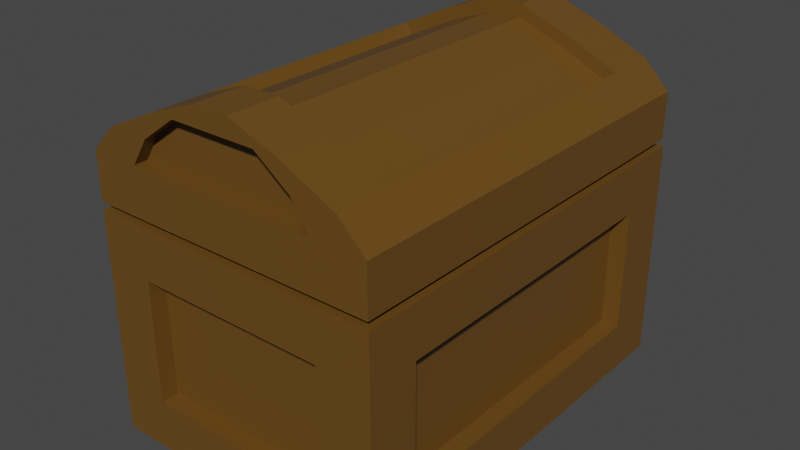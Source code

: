 # Source: chest.blend  (saved by Blender 3.1.7; exported with 4.5.12 LTS)
import bpy
from mathutils import Matrix  # noqa: F401  (used for matrix-valued properties, if any)

bpy.ops.wm.read_factory_settings(use_empty=True)
scene = bpy.context.scene
scene.name = 'Scene'

# ---- collections
col_collection = bpy.data.collections.new('Collection'); scene.collection.children.link(col_collection)

# ---- materials (node trees are filled in below, after node groups)
mat_material = bpy.data.materials.new('Material')
mat_material.alpha_threshold = 0.0
mat_material.use_transparent_shadow = False
mat_material.diffuse_color = (0.08593, 0.0344, 0.005092, 1.0)
mat_material.roughness = 1.0
mat_material.line_color = (0.0, 0.0, 0.0, 1.0)

# ---- material node trees
mat_material.use_nodes = True; mat_material.node_tree.nodes.clear()
_N = mat_material.node_tree.nodes; _L = mat_material.node_tree.links
n0 = _N.new('ShaderNodeOutputMaterial'); n0.name = 'Material Output'; n0.location = (300, 300)
n1 = _N.new('ShaderNodeBsdfPrincipled'); n1.name = 'Principled BSDF'; n1.location = (10, 300)
n1.distribution = 'GGX'
n1.subsurface_method = 'RANDOM_WALK_SKIN'
n1.inputs[0].default_value = (0.1392, 0.06674, 0.01111, 1.0)
n1.inputs[2].default_value = 0.4
n1.inputs[3].default_value = 1.45
n1.inputs[27].default_value = (0.0, 0.0, 0.0, 1.0)
n1.inputs[28].default_value = 1.0
_L.new(n1.outputs[0], n0.inputs[0])
n0.is_active_output = True

# ---- world
world_world = bpy.data.worlds.new('World'); scene.world = world_world
world_world.use_nodes = True; world_world.node_tree.nodes.clear()
_N = world_world.node_tree.nodes; _L = world_world.node_tree.links
n0 = _N.new('ShaderNodeOutputWorld'); n0.name = 'World Output'; n0.location = (300, 300)
n1 = _N.new('ShaderNodeBackground'); n1.name = 'Background'; n1.location = (10, 300)
n1.inputs[0].default_value = (0.05088, 0.05088, 0.05088, 1.0)
_L.new(n1.outputs[0], n0.inputs[0])
n0.is_active_output = True
world_world.color = (0.05088, 0.05088, 0.05088)
world_world.use_sun_shadow = False
world_world.sun_shadow_jitter_overblur = 0.0

# ---- meshes
me_cube_001 = bpy.data.meshes.new('Cube.001')
me_cube_001.from_pydata([(0.7, 1.0, 1.0), (0.7, 1.0, -0.06389), (0.7, -1.0, 1.0), (0.7, -1.0, -0.06389), (-0.7, 1.0, 1.0), (-0.7, 1.0, -0.06389), (-0.7, -1.0, 1.0), (-0.7, -1.0, -0.06389), (-0.7, -0.7542, -0.06389), (0.7, -0.7542, 1.0), (-0.7, -0.7542, 1.0), (0.7, -0.7542, -0.06389), (-0.7, 0.7413, 1.0), (0.7, 0.7413, -0.06389), (-0.7, 0.7413, -0.06389), (0.7, 0.7413, 1.0), (0.4456, 1.0, -0.06389), (0.4456, -1.0, 1.0), (0.4456, -1.0, -0.06389), (0.4456, 1.0, 1.0), (0.4456, -0.7542, -0.06389), (0.4456, -0.7542, 1.0), (0.4456, 0.7413, 1.0), (0.4456, 0.7413, -0.06389), (-0.462, 1.0, -0.06389), (-0.462, -1.0, 1.0), (-0.462, -0.7542, -0.06389), (-0.462, 0.7413, -0.06389), (-0.462, -1.0, -0.06389), (-0.462, 1.0, 1.0), (-0.462, -0.7542, 1.0), (-0.462, 0.7413, 1.0), (0.6875, 1.009, 1.026), (0.6875, -0.9906, 1.026), (-0.7125, 1.009, 1.026), (-0.7125, -0.9906, 1.026), (0.6875, -0.7448, 1.026), (-0.7125, -0.7448, 1.026), (-0.7125, 0.7507, 1.026), (0.6875, 0.7507, 1.026), (0.4331, -0.9906, 1.026), (0.4331, 1.009, 1.026), (0.4331, -0.7448, 1.026), (0.4331, 0.7507, 1.026), (-0.4745, -0.9906, 1.026), (-0.4745, 1.009, 1.026), (-0.4745, -0.7448, 1.026), (-0.4745, 0.7507, 1.026), (0.6875, 1.009, 1.253), (0.6875, -0.9906, 1.253), (-0.7125, 1.009, 1.253), (-0.7125, -0.9906, 1.253), (0.6875, -0.7448, 1.253), (-0.7125, -0.7448, 1.253), (-0.7125, 0.7507, 1.253), (0.6875, 0.7507, 1.253), (0.4331, -0.9906, 1.253), (0.4331, 1.009, 1.253), (-0.4745, -0.9906, 1.253), (-0.4745, 1.009, 1.253), (0.5613, 1.009, 1.379), (0.5613, -0.9906, 1.379), (-0.5878, 1.009, 1.379), (-0.5878, -0.9906, 1.379), (0.5613, -0.7448, 1.379), (-0.5878, -0.7448, 1.379), (-0.5878, 0.7507, 1.379), (0.5613, 0.7507, 1.379), (0.3526, -0.9906, 1.379), (0.3526, 1.009, 1.379), (-0.1018, -0.9906, 1.588), (-0.1018, 1.009, 1.588), (-0.3925, -0.9906, 1.379), (-0.3925, 1.009, 1.379), (0.06959, -0.9906, 1.588), (0.06959, 1.009, 1.588), (0.304, 1.009, 1.5), (0.304, -0.9906, 1.5), (-0.3334, 1.009, 1.5), (-0.3334, -0.9906, 1.5), (0.304, -0.7448, 1.5), (-0.3334, -0.7448, 1.5), (-0.3334, 0.7507, 1.5), (0.304, 0.7507, 1.5), (0.1882, -0.9906, 1.5), (0.1882, 1.009, 1.5), (-0.7, 1.0, 0.7576), (0.7, -1.0, 0.7576), (-0.2251, -0.9906, 1.5), (-0.2251, 1.009, 1.5), (-0.7, -1.0, 0.7576), (0.7, 1.0, 0.7576), (0.06959, -0.7448, 1.588), (-0.1018, -0.7448, 1.588), (-0.1018, 0.7507, 1.588), (0.06959, 0.7507, 1.588), (0.03845, -0.9906, 1.588), (0.03845, 1.009, 1.588), (0.03845, -0.7448, 1.588), (0.03845, 0.7507, 1.588), (-0.07264, -0.9906, 1.588), (-0.07264, 1.009, 1.588), (-0.07264, -0.7448, 1.588), (-0.07264, 0.7507, 1.588), (0.7, -0.7542, 0.7576), (-0.7, -0.7542, 0.7576), (0.7, 0.7413, 0.7576), (-0.7, 0.7413, 0.7576), (0.4456, 1.0, 0.7576), (0.4456, -1.0, 0.7576), (-0.462, 1.0, 0.7576), (-0.462, -1.0, 0.7576), (0.7, 1.0, 0.1743), (0.7, -1.0, 0.1743), (-0.7, 1.0, 0.1743), (0.7, -0.7542, 0.1743), (-0.7, -0.7542, 0.1743), (0.7, 0.7413, 0.1743), (-0.7, 0.7413, 0.1743), (0.4456, 1.0, 0.1743), (0.4456, -1.0, 0.1743), (-0.462, 1.0, 0.1743), (-0.462, -1.0, 0.1743), (-0.7, -1.0, 0.1743), (0.6157, -0.7542, 0.7576), (-0.6157, -0.7542, 0.7576), (0.6157, 0.7413, 0.7576), (-0.6157, 0.7413, 0.7576), (0.4456, 0.9157, 0.7576), (0.4456, -0.9157, 0.7576), (-0.462, 0.9157, 0.7576), (-0.462, -0.9157, 0.7576), (0.6157, -0.7542, 0.1743), (-0.6157, -0.7542, 0.1743), (0.6157, 0.7413, 0.1743), (-0.6157, 0.7413, 0.1743), (0.4456, 0.9157, 0.1743), (0.4456, -0.9157, 0.1743), (-0.462, 0.9157, 0.1743), (-0.462, -0.9157, 0.1743), (0.4331, -0.9283, 1.253), (0.4331, 0.9471, 1.253), (-0.4745, -0.9283, 1.253), (-0.4745, 0.9471, 1.253), (0.5346, -0.7448, 1.322), (-0.5608, -0.7448, 1.322), (-0.5608, 0.7507, 1.322), (0.5346, 0.7507, 1.322), (0.3526, -0.9283, 1.379), (0.3526, 0.9471, 1.379), (-0.3925, -0.9283, 1.379), (-0.3925, 0.9471, 1.379), (0.2797, -0.7448, 1.443), (-0.3089, -0.7448, 1.443), (-0.3089, 0.7507, 1.443), (0.2797, 0.7507, 1.443), (0.1882, -0.9283, 1.5), (0.1882, 0.9471, 1.5), (-0.2251, -0.9283, 1.5), (-0.2251, 0.9471, 1.5), (0.05847, -0.7448, 1.527), (-0.09054, -0.7448, 1.527), (-0.09054, 0.7507, 1.527), (0.05847, 0.7507, 1.527), (0.03845, -0.7448, 1.526), (0.03845, 0.7507, 1.526), (-0.07264, -0.7448, 1.526), (-0.07264, 0.7507, 1.526)], [], [(30, 10, 6, 25), (111, 25, 6, 90), (107, 12, 4, 86), (20, 11, 3, 18), (104, 9, 2, 87), (108, 19, 0, 91), (106, 15, 9, 104), (23, 13, 11, 20), (90, 6, 10, 105), (31, 12, 10, 30), (29, 4, 12, 31), (16, 1, 13, 23), (91, 0, 15, 106), (105, 10, 12, 107), (24, 16, 23, 27), (0, 19, 22, 15), (15, 22, 21, 9), (27, 23, 20, 26), (110, 29, 19, 108), (26, 20, 18, 28), (87, 2, 17, 109), (9, 21, 17, 2), (8, 26, 28, 7), (86, 4, 29, 110), (14, 27, 26, 8), (5, 24, 27, 14), (19, 29, 31, 22), (22, 31, 30, 21), (109, 17, 25, 111), (21, 30, 25, 17), (46, 44, 35, 37), (47, 46, 37, 38), (45, 47, 38, 34), (32, 39, 43, 41), (39, 36, 42, 43), (36, 33, 40, 42), (41, 43, 47, 45), (43, 42, 46, 47), (42, 40, 44, 46), (49, 52, 64, 61), (59, 50, 62, 73), (95, 99, 165, 163), (52, 55, 67, 64), (54, 53, 65, 66), (51, 58, 72, 63), (57, 59, 143, 141), (56, 49, 61, 68), (48, 57, 69, 60), (32, 41, 57, 48), (40, 33, 49, 56), (44, 40, 56, 58), (35, 44, 58, 51), (38, 37, 53, 54), (36, 39, 55, 52), (41, 45, 59, 57), (45, 34, 50, 59), (33, 36, 52, 49), (39, 32, 48, 55), (37, 35, 51, 53), (34, 38, 54, 50), (61, 64, 80, 77), (73, 62, 78, 89), (65, 81, 153, 145), (103, 94, 162, 167), (84, 88, 158, 156), (63, 72, 88, 79), (82, 66, 146, 154), (68, 61, 77, 84), (60, 69, 85, 76), (55, 48, 60, 67), (53, 51, 63, 65), (50, 54, 66, 62), (77, 80, 92, 74), (89, 78, 71, 101), (85, 89, 101, 97), (69, 57, 141, 149), (98, 92, 160, 164), (79, 88, 100, 70), (88, 84, 96, 100), (84, 77, 74, 96), (76, 85, 97, 75), (67, 60, 76, 83), (65, 63, 79, 81), (62, 66, 82, 78), (102, 93, 70, 100), (93, 102, 166, 161), (101, 71, 94, 103), (75, 97, 99, 95), (59, 73, 151, 143), (92, 98, 96, 74), (97, 101, 103, 99), (67, 83, 155, 147), (98, 102, 100, 96), (83, 76, 75, 95), (81, 79, 70, 93), (78, 82, 94, 71), (111, 122, 139, 131), (114, 86, 110, 121), (113, 87, 109, 120), (106, 104, 124, 126), (121, 110, 130, 138), (112, 91, 106, 117), (123, 90, 105, 116), (115, 117, 134, 132), (119, 108, 91, 112), (115, 104, 87, 113), (118, 107, 86, 114), (122, 111, 90, 123), (28, 122, 123, 7), (14, 118, 114, 5), (11, 115, 113, 3), (16, 119, 112, 1), (13, 117, 115, 11), (7, 123, 116, 8), (1, 112, 117, 13), (8, 116, 118, 14), (24, 121, 119, 16), (3, 113, 120, 18), (5, 114, 121, 24), (18, 120, 122, 28), (137, 129, 131, 139), (138, 130, 128, 136), (133, 125, 127, 135), (134, 126, 124, 132), (109, 111, 131, 129), (104, 115, 132, 124), (116, 105, 125, 133), (118, 116, 133, 135), (117, 106, 126, 134), (119, 121, 138, 136), (110, 108, 128, 130), (107, 118, 135, 127), (105, 107, 127, 125), (108, 119, 136, 128), (120, 109, 129, 137), (122, 120, 137, 139), (141, 143, 151, 149), (142, 140, 148, 150), (149, 151, 159, 157), (144, 147, 155, 152), (146, 145, 153, 154), (150, 148, 156, 158), (152, 155, 163, 160), (154, 153, 161, 162), (167, 162, 161, 166), (163, 165, 164, 160), (165, 167, 166, 164), (64, 67, 147, 144), (88, 72, 150, 158), (102, 98, 164, 166), (68, 84, 156, 148), (66, 65, 145, 146), (99, 103, 167, 165), (58, 56, 140, 142), (89, 85, 157, 159), (73, 89, 159, 151), (92, 80, 152, 160), (85, 69, 149, 157), (72, 58, 142, 150), (83, 95, 163, 155), (56, 68, 148, 140), (94, 82, 154, 162), (80, 64, 144, 152), (81, 93, 161, 153)])
_uv = me_cube_001.uv_layers.new(name='UVMap')
_uv.uv.foreach_set('vector', [0.8325, 0.7193, 0.875, 0.7193, 0.875, 0.75, 0.8325, 0.75, 0.568, 0.9575, 0.625, 0.9575, 0.625, 1.0, 0.568, 1.0, 0.568, 0.2177, 0.625, 0.2177, 0.625, 0.25, 0.568, 0.25, 0.3296, 0.7193, 0.375, 0.7193, 0.375, 0.75, 0.3296, 0.75, 0.4782, 0.813, 0.5352, 0.813, 0.5352, 0.8438, 0.4782, 0.8438, 0.568, 0.4546, 0.625, 0.4546, 0.625, 0.5, 0.568, 0.5, 0.4782, 0.6261, 0.5352, 0.6261, 0.5352, 0.813, 0.4782, 0.813, 0.3296, 0.5323, 0.375, 0.5323, 0.375, 0.7193, 0.3296, 0.7193, 0.568, 0.0, 0.625, 0.0, 0.625, 0.03072, 0.568, 0.03072, 0.8325, 0.5323, 0.875, 0.5323, 0.875, 0.7193, 0.8325, 0.7193, 0.8325, 0.5, 0.875, 0.5, 0.875, 0.5323, 0.8325, 0.5323, 0.3296, 0.5, 0.375, 0.5, 0.375, 0.5323, 0.3296, 0.5323, 0.4782, 0.5938, 0.5352, 0.5938, 0.5352, 0.6261, 0.4782, 0.6261, 0.568, 0.03072, 0.625, 0.03072, 0.625, 0.2177, 0.568, 0.2177, 0.1675, 0.5, 0.3296, 0.5, 0.3296, 0.5323, 0.1675, 0.5323, 0.625, 0.5, 0.6704, 0.5, 0.6704, 0.5323, 0.625, 0.5323, 0.625, 0.5323, 0.6704, 0.5323, 0.6704, 0.7193, 0.625, 0.7193, 0.1675, 0.5323, 0.3296, 0.5323, 0.3296, 0.7193, 0.1675, 0.7193, 0.568, 0.2925, 0.625, 0.2925, 0.625, 0.4546, 0.568, 0.4546, 0.1675, 0.7193, 0.3296, 0.7193, 0.3296, 0.75, 0.1675, 0.75, 0.568, 0.75, 0.625, 0.75, 0.625, 0.7954, 0.568, 0.7954, 0.625, 0.7193, 0.6704, 0.7193, 0.6704, 0.75, 0.625, 0.75, 0.125, 0.7193, 0.1675, 0.7193, 0.1675, 0.75, 0.125, 0.75, 0.568, 0.25, 0.625, 0.25, 0.625, 0.2925, 0.568, 0.2925, 0.125, 0.5323, 0.1675, 0.5323, 0.1675, 0.7193, 0.125, 0.7193, 0.125, 0.5, 0.1675, 0.5, 0.1675, 0.5323, 0.125, 0.5323, 0.6704, 0.5, 0.8325, 0.5, 0.8325, 0.5323, 0.6704, 0.5323, 0.6704, 0.5323, 0.8325, 0.5323, 0.8325, 0.7193, 0.6704, 0.7193, 0.568, 0.7954, 0.625, 0.7954, 0.625, 0.9575, 0.568, 0.9575, 0.6704, 0.7193, 0.8325, 0.7193, 0.8325, 0.75, 0.6704, 0.75, 0.8325, 0.7193, 0.8325, 0.75, 0.875, 0.75, 0.875, 0.7193, 0.8325, 0.5323, 0.8325, 0.7193, 0.875, 0.7193, 0.875, 0.5323, 0.8325, 0.5, 0.8325, 0.5323, 0.875, 0.5323, 0.875, 0.5, 0.625, 0.5, 0.625, 0.5323, 0.6704, 0.5323, 0.6704, 0.5, 0.625, 0.5323, 0.625, 0.7193, 0.6704, 0.7193, 0.6704, 0.5323, 0.625, 0.7193, 0.625, 0.75, 0.6704, 0.75, 0.6704, 0.7193, 0.6704, 0.5, 0.6704, 0.5323, 0.8325, 0.5323, 0.8325, 0.5, 0.6704, 0.5323, 0.6704, 0.7193, 0.8325, 0.7193, 0.8325, 0.5323, 0.6704, 0.7193, 0.6704, 0.75, 0.8325, 0.75, 0.8325, 0.7193, 0.5352, 0.8438, 0.5352, 0.813, 0.5352, 0.813, 0.5352, 0.8438, 0.7427, 0.5938, 0.7852, 0.5938, 0.7852, 0.5938, 0.7427, 0.5938, 0.625, 0.5323, 0.6704, 0.5323, 0.6704, 0.5323, 0.625, 0.5323, 0.5352, 0.813, 0.5352, 0.6261, 0.5352, 0.6261, 0.5352, 0.813, 0.875, 0.5323, 0.875, 0.7193, 0.875, 0.7193, 0.875, 0.5323, 0.875, 0.75, 0.8325, 0.75, 0.8325, 0.75, 0.875, 0.75, 0.6704, 0.5, 0.8325, 0.5, 0.8325, 0.5, 0.6704, 0.5, 0.6704, 0.75, 0.625, 0.75, 0.625, 0.75, 0.6704, 0.75, 0.5352, 0.5938, 0.5806, 0.5938, 0.5806, 0.5938, 0.5352, 0.5938, 0.5352, 0.5938, 0.5806, 0.5938, 0.5806, 0.5938, 0.5352, 0.5938, 0.6704, 0.75, 0.625, 0.75, 0.625, 0.75, 0.6704, 0.75, 0.8325, 0.75, 0.6704, 0.75, 0.6704, 0.75, 0.8325, 0.75, 0.875, 0.75, 0.8325, 0.75, 0.8325, 0.75, 0.875, 0.75, 0.875, 0.5323, 0.875, 0.7193, 0.875, 0.7193, 0.875, 0.5323, 0.5352, 0.813, 0.5352, 0.6261, 0.5352, 0.6261, 0.5352, 0.813, 0.5806, 0.5938, 0.7427, 0.5938, 0.7427, 0.5938, 0.5806, 0.5938, 0.7427, 0.5938, 0.7852, 0.5938, 0.7852, 0.5938, 0.7427, 0.5938, 0.5352, 0.8438, 0.5352, 0.813, 0.5352, 0.813, 0.5352, 0.8438, 0.5352, 0.6261, 0.5352, 0.5938, 0.5352, 0.5938, 0.5352, 0.6261, 0.875, 0.7193, 0.875, 0.75, 0.875, 0.75, 0.875, 0.7193, 0.875, 0.5, 0.875, 0.5323, 0.875, 0.5323, 0.875, 0.5, 0.5352, 0.8438, 0.5352, 0.813, 0.5352, 0.813, 0.5352, 0.8438, 0.7427, 0.5938, 0.7852, 0.5938, 0.7852, 0.5938, 0.7427, 0.5938, 0.875, 0.7193, 0.875, 0.7193, 0.875, 0.7193, 0.875, 0.7193, 0.8325, 0.5323, 0.875, 0.5323, 0.875, 0.5323, 0.8325, 0.5323, 0.6704, 0.75, 0.8325, 0.75, 0.8325, 0.75, 0.6704, 0.75, 0.875, 0.75, 0.8325, 0.75, 0.8325, 0.75, 0.875, 0.75, 0.875, 0.5323, 0.875, 0.5323, 0.875, 0.5323, 0.875, 0.5323, 0.6704, 0.75, 0.625, 0.75, 0.625, 0.75, 0.6704, 0.75, 0.5352, 0.5938, 0.5806, 0.5938, 0.5806, 0.5938, 0.5352, 0.5938, 0.5352, 0.6261, 0.5352, 0.5938, 0.5352, 0.5938, 0.5352, 0.6261, 0.875, 0.7193, 0.875, 0.75, 0.875, 0.75, 0.875, 0.7193, 0.875, 0.5, 0.875, 0.5323, 0.875, 0.5323, 0.875, 0.5, 0.5352, 0.8438, 0.5352, 0.813, 0.5352, 0.813, 0.5352, 0.8438, 0.7427, 0.5938, 0.7852, 0.5938, 0.7852, 0.5938, 0.7427, 0.5938, 0.5806, 0.5938, 0.7427, 0.5938, 0.7427, 0.5938, 0.5806, 0.5938, 0.6704, 0.5, 0.6704, 0.5, 0.6704, 0.5, 0.6704, 0.5, 0.5806, 0.813, 0.5352, 0.813, 0.5352, 0.813, 0.5806, 0.813, 0.875, 0.75, 0.8325, 0.75, 0.8325, 0.75, 0.875, 0.75, 0.8325, 0.75, 0.6704, 0.75, 0.6704, 0.75, 0.8325, 0.75, 0.6704, 0.75, 0.625, 0.75, 0.625, 0.75, 0.6704, 0.75, 0.5352, 0.5938, 0.5806, 0.5938, 0.5806, 0.5938, 0.5352, 0.5938, 0.5352, 0.6261, 0.5352, 0.5938, 0.5352, 0.5938, 0.5352, 0.6261, 0.875, 0.7193, 0.875, 0.75, 0.875, 0.75, 0.875, 0.7193, 0.875, 0.5, 0.875, 0.5323, 0.875, 0.5323, 0.875, 0.5, 0.7427, 0.813, 0.7852, 0.813, 0.7852, 0.8438, 0.7427, 0.8438, 0.7852, 0.813, 0.7427, 0.813, 0.7427, 0.813, 0.7852, 0.813, 0.7427, 0.5938, 0.7852, 0.5938, 0.7852, 0.6261, 0.7427, 0.6261, 0.5352, 0.5938, 0.5806, 0.5938, 0.5806, 0.6261, 0.5352, 0.6261, 0.8325, 0.5, 0.8325, 0.5, 0.8325, 0.5, 0.8325, 0.5, 0.5352, 0.813, 0.5806, 0.813, 0.5806, 0.8438, 0.5352, 0.8438, 0.5806, 0.5938, 0.7427, 0.5938, 0.7427, 0.6261, 0.5806, 0.6261, 0.625, 0.5323, 0.625, 0.5323, 0.625, 0.5323, 0.625, 0.5323, 0.5806, 0.813, 0.7427, 0.813, 0.7427, 0.8438, 0.5806, 0.8438, 0.5352, 0.6261, 0.5352, 0.5938, 0.5352, 0.5938, 0.5352, 0.6261, 0.7852, 0.813, 0.7852, 0.8438, 0.7852, 0.8438, 0.7852, 0.813, 0.7852, 0.5938, 0.7852, 0.6261, 0.7852, 0.6261, 0.7852, 0.5938, 0.568, 0.9575, 0.431, 0.9575, 0.431, 0.9575, 0.568, 0.9575, 0.3411, 0.3438, 0.4782, 0.3438, 0.4782, 0.3862, 0.3411, 0.3862, 0.431, 0.75, 0.568, 0.75, 0.568, 0.7954, 0.431, 0.7954, 0.568, 0.5323, 0.568, 0.7193, 0.568, 0.7193, 0.568, 0.5323, 0.431, 0.2925, 0.568, 0.2925, 0.568, 0.2925, 0.431, 0.2925, 0.3411, 0.5938, 0.4782, 0.5938, 0.4782, 0.6261, 0.3411, 0.6261, 0.431, 0.0, 0.568, 0.0, 0.568, 0.03072, 0.431, 0.03072, 0.431, 0.7193, 0.431, 0.5323, 0.431, 0.5323, 0.431, 0.7193, 0.3411, 0.5483, 0.4782, 0.5483, 0.4782, 0.5938, 0.3411, 0.5938, 0.3411, 0.813, 0.4782, 0.813, 0.4782, 0.8438, 0.3411, 0.8438, 0.431, 0.2177, 0.568, 0.2177, 0.568, 0.25, 0.431, 0.25, 0.431, 0.9575, 0.568, 0.9575, 0.568, 1.0, 0.431, 1.0, 0.375, 0.9575, 0.431, 0.9575, 0.431, 1.0, 0.375, 1.0, 0.375, 0.2177, 0.431, 0.2177, 0.431, 0.25, 0.375, 0.25, 0.2852, 0.813, 0.3411, 0.813, 0.3411, 0.8438, 0.2852, 0.8438, 0.2852, 0.5483, 0.3411, 0.5483, 0.3411, 0.5938, 0.2852, 0.5938, 0.2852, 0.6261, 0.3411, 0.6261, 0.3411, 0.813, 0.2852, 0.813, 0.375, 0.0, 0.431, 0.0, 0.431, 0.03072, 0.375, 0.03072, 0.2852, 0.5938, 0.3411, 0.5938, 0.3411, 0.6261, 0.2852, 0.6261, 0.375, 0.03072, 0.431, 0.03072, 0.431, 0.2177, 0.375, 0.2177, 0.2852, 0.3862, 0.3411, 0.3862, 0.3411, 0.5483, 0.2852, 0.5483, 0.375, 0.75, 0.431, 0.75, 0.431, 0.7954, 0.375, 0.7954, 0.2852, 0.3438, 0.3411, 0.3438, 0.3411, 0.3862, 0.2852, 0.3862, 0.375, 0.7954, 0.431, 0.7954, 0.431, 0.9575, 0.375, 0.9575, 0.431, 0.7954, 0.568, 0.7954, 0.568, 0.9575, 0.431, 0.9575, 0.431, 0.2925, 0.568, 0.2925, 0.568, 0.4546, 0.431, 0.4546, 0.431, 0.03072, 0.568, 0.03072, 0.568, 0.2177, 0.431, 0.2177, 0.431, 0.5323, 0.568, 0.5323, 0.568, 0.7193, 0.431, 0.7193, 0.568, 0.7954, 0.568, 0.9575, 0.568, 0.9575, 0.568, 0.7954, 0.568, 0.7193, 0.431, 0.7193, 0.431, 0.7193, 0.568, 0.7193, 0.431, 0.03072, 0.568, 0.03072, 0.568, 0.03072, 0.431, 0.03072, 0.431, 0.2177, 0.431, 0.03072, 0.431, 0.03072, 0.431, 0.2177, 0.431, 0.5323, 0.568, 0.5323, 0.568, 0.5323, 0.431, 0.5323, 0.431, 0.4546, 0.431, 0.2925, 0.431, 0.2925, 0.431, 0.4546, 0.568, 0.2925, 0.568, 0.4546, 0.568, 0.4546, 0.568, 0.2925, 0.568, 0.2177, 0.431, 0.2177, 0.431, 0.2177, 0.568, 0.2177, 0.568, 0.03072, 0.568, 0.2177, 0.568, 0.2177, 0.568, 0.03072, 0.568, 0.4546, 0.431, 0.4546, 0.431, 0.4546, 0.568, 0.4546, 0.431, 0.7954, 0.568, 0.7954, 0.568, 0.7954, 0.431, 0.7954, 0.431, 0.9575, 0.431, 0.7954, 0.431, 0.7954, 0.431, 0.9575, 0.6704, 0.5, 0.8325, 0.5, 0.8325, 0.5, 0.6704, 0.5, 0.8325, 0.75, 0.6704, 0.75, 0.6704, 0.75, 0.8325, 0.75, 0.6704, 0.5, 0.8325, 0.5, 0.8325, 0.5, 0.6704, 0.5, 0.625, 0.7193, 0.625, 0.5323, 0.625, 0.5323, 0.625, 0.7193, 0.875, 0.5323, 0.875, 0.7193, 0.875, 0.7193, 0.875, 0.5323, 0.8325, 0.75, 0.6704, 0.75, 0.6704, 0.75, 0.8325, 0.75, 0.625, 0.7193, 0.625, 0.5323, 0.625, 0.5323, 0.625, 0.7193, 0.875, 0.5323, 0.875, 0.7193, 0.875, 0.7193, 0.875, 0.5323, 0.8325, 0.5323, 0.875, 0.5323, 0.875, 0.7193, 0.8325, 0.7193, 0.625, 0.5323, 0.6704, 0.5323, 0.6704, 0.7193, 0.625, 0.7193, 0.6704, 0.5323, 0.8325, 0.5323, 0.8325, 0.7193, 0.6704, 0.7193, 0.625, 0.7193, 0.625, 0.5323, 0.625, 0.5323, 0.625, 0.7193, 0.8325, 0.75, 0.8325, 0.75, 0.8325, 0.75, 0.8325, 0.75, 0.7427, 0.813, 0.5806, 0.813, 0.5806, 0.813, 0.7427, 0.813, 0.6704, 0.75, 0.6704, 0.75, 0.6704, 0.75, 0.6704, 0.75, 0.875, 0.5323, 0.875, 0.7193, 0.875, 0.7193, 0.875, 0.5323, 0.6704, 0.5323, 0.8325, 0.5323, 0.8325, 0.5323, 0.6704, 0.5323, 0.8325, 0.75, 0.6704, 0.75, 0.6704, 0.75, 0.8325, 0.75, 0.8325, 0.5, 0.6704, 0.5, 0.6704, 0.5, 0.8325, 0.5, 0.8325, 0.5, 0.8325, 0.5, 0.8325, 0.5, 0.8325, 0.5, 0.5352, 0.813, 0.5352, 0.813, 0.5352, 0.813, 0.5352, 0.813, 0.6704, 0.5, 0.6704, 0.5, 0.6704, 0.5, 0.6704, 0.5, 0.8325, 0.75, 0.8325, 0.75, 0.8325, 0.75, 0.8325, 0.75, 0.625, 0.5323, 0.625, 0.5323, 0.625, 0.5323, 0.625, 0.5323, 0.6704, 0.75, 0.6704, 0.75, 0.6704, 0.75, 0.6704, 0.75, 0.875, 0.5323, 0.875, 0.5323, 0.875, 0.5323, 0.875, 0.5323, 0.625, 0.7193, 0.625, 0.7193, 0.625, 0.7193, 0.625, 0.7193, 0.7852, 0.813, 0.7852, 0.813, 0.7852, 0.813, 0.7852, 0.813])
me_cube_001.materials.append(mat_material)
me_cube_001.use_remesh_preserve_volume = False
me_cube_001.use_remesh_preserve_attributes = False
me_cube_001.use_mirror_vertex_groups = False
me_cube_001.update()

# ---- objects
ob_cube_001 = bpy.data.objects.new('Cube.001', me_cube_001)

# ---- transforms, parenting, visibility, modifiers, constraints
ob_cube_001.location = (-0.3058, -0.143, 0.07851)
ob_cube_001.lock_rotations_4d = False
ob_cube_001.empty_display_type = 'ARROWS'
ob_cube_001.lineart.crease_threshold = 0.0

# ---- collection membership
col_collection.objects.link(ob_cube_001)

# ---- scene / render settings (as saved in the file)
scene.frame_start = 1; scene.frame_end = 250; scene.frame_set(1)
scene.render.engine = 'BLENDER_EEVEE_NEXT'
scene.cycles.sampling_pattern = 'TABULATED_SOBOL'
scene.cycles.use_light_tree = False
scene.view_settings.view_transform = 'Filmic'
bpy.context.view_layer.update()

# ---- added for rendering (the .blend has no active camera and no usable light): camera, sun
cam_auto = bpy.data.cameras.new('AutoCamera')
cam_auto.lens = 50.0
cam_auto.sensor_width = 36.0
cam_auto.clip_end = 1000.0
ob_auto_camera = bpy.data.objects.new('AutoCamera', cam_auto)
scene.collection.objects.link(ob_auto_camera)
ob_auto_camera.location = (2.42681, -3.42487, 3.03176)
ob_auto_camera.rotation_euler = (1.09748, -7.21219e-08, 0.694738)
scene.camera = ob_auto_camera
light_auto_sun = bpy.data.lights.new('AutoSun', 'SUN')
light_auto_sun.energy = 3.0
light_auto_sun.angle = 0.0523599
ob_auto_sun = bpy.data.objects.new('AutoSun', light_auto_sun)
scene.collection.objects.link(ob_auto_sun)
ob_auto_sun.rotation_euler = (0.872665, 0.174533, 0.523599)
bpy.context.view_layer.update()
